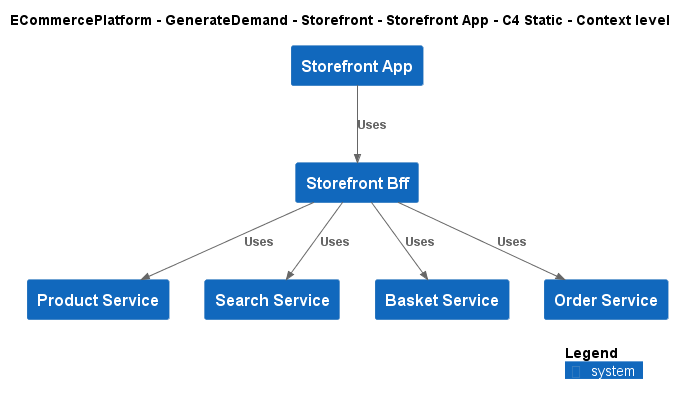

The diagram above was rendered by PlantUML. Its source (embedded in the PNG):
@startuml
!include ..\..\..\..\..\.c4s\C4_Context.puml

AddElementTag("c4interflow:lifecycle:new", $bgColor=green, $fontColor=#ffffff, $borderColor=green, $shadowing="False")
AddElementTag("c4interflow:lifecycle:changed", $bgColor=orange, $fontColor=#ffffff, $borderColor=orange, $shadowing="False")
AddElementTag("c4interflow:lifecycle:removed", $bgColor=red, $fontColor=#ffffff, $borderColor=red, $shadowing="False")

AddRelTag("c4interflow:lifecycle:new", $textColor=green, $lineColor=green)
AddRelTag("c4interflow:lifecycle:changed", $textColor=orange, $lineColor=orange)
AddRelTag("c4interflow:lifecycle:removed", $textColor=red, $lineColor=red)

SHOW_PERSON_PORTRAIT()
LAYOUT_TOP_DOWN()

skinparam linetype polyline

title ECommercePlatform - GenerateDemand - Storefront - Storefront App - C4 Static - Context level

System(ECommercePlatform.GenerateDemand.Storefront.SoftwareSystems.StorefrontApp, "Storefront App", "")
System(ECommercePlatform.GenerateDemand.Storefront.SoftwareSystems.StorefrontBff, "Storefront Bff", "")
System(ECommercePlatform.CreateProduct.ProductInformationManagement.SoftwareSystems.ProductService, "Product Service", "")
System(ECommercePlatform.GenerateDemand.SearchAndBrowse.SoftwareSystems.SearchService, "Search Service", "")
System(ECommercePlatform.GenerateDemand.Basket.SoftwareSystems.BasketService, "Basket Service", "")
System(ECommercePlatform.GenerateDemand.OrderManagement.SoftwareSystems.OrderService, "Order Service", "")

Rel(ECommercePlatform.GenerateDemand.Storefront.SoftwareSystems.StorefrontApp, ECommercePlatform.GenerateDemand.Storefront.SoftwareSystems.StorefrontBff, "Uses")
Rel(ECommercePlatform.GenerateDemand.Storefront.SoftwareSystems.StorefrontBff, ECommercePlatform.CreateProduct.ProductInformationManagement.SoftwareSystems.ProductService, "Uses")
Rel(ECommercePlatform.GenerateDemand.Storefront.SoftwareSystems.StorefrontBff, ECommercePlatform.GenerateDemand.SearchAndBrowse.SoftwareSystems.SearchService, "Uses")
Rel(ECommercePlatform.GenerateDemand.Storefront.SoftwareSystems.StorefrontBff, ECommercePlatform.GenerateDemand.Basket.SoftwareSystems.BasketService, "Uses")
Rel(ECommercePlatform.GenerateDemand.Storefront.SoftwareSystems.StorefrontBff, ECommercePlatform.GenerateDemand.OrderManagement.SoftwareSystems.OrderService, "Uses")


SHOW_LEGEND()
@enduml